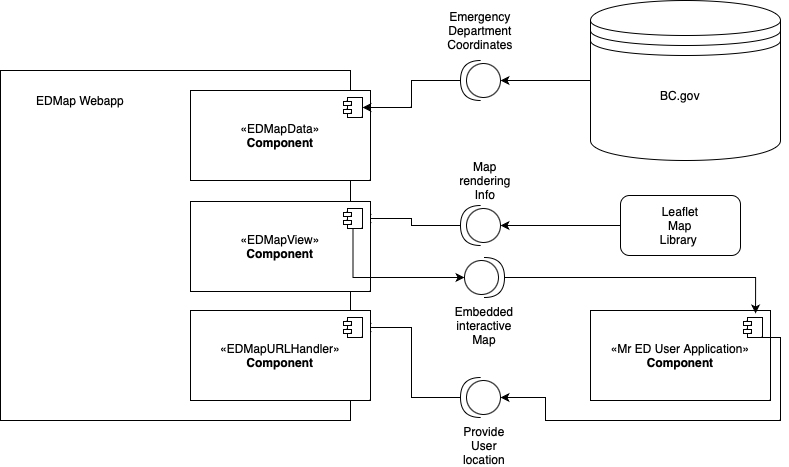

The diagram above was exported from draw.io. Its source (the exported page's mxGraphModel, read from the mxfile embedded in the PNG):
<mxGraphModel dx="984" dy="747" grid="1" gridSize="10" guides="1" tooltips="1" connect="1" arrows="1" fold="1" page="1" pageScale="1" pageWidth="850" pageHeight="1100" math="0" shadow="0" extFonts="Permanent Marker^https://fonts.googleapis.com/css?family=Permanent+Marker">
  <root>
    <mxCell id="0" />
    <mxCell id="1" parent="0" />
    <mxCell id="Ps89kauUc6YETz7Cp_ef-37" value="«Mr ED User Application»&lt;br&gt;&lt;b&gt;Component&lt;/b&gt;" style="html=1;dropTarget=0;whiteSpace=wrap;" parent="1" vertex="1">
      <mxGeometry x="630" y="420" width="180" height="90" as="geometry" />
    </mxCell>
    <mxCell id="Ps89kauUc6YETz7Cp_ef-38" value="" style="shape=module;jettyWidth=8;jettyHeight=4;" parent="Ps89kauUc6YETz7Cp_ef-37" vertex="1">
      <mxGeometry x="1" width="19" height="20" relative="1" as="geometry">
        <mxPoint x="-27" y="7" as="offset" />
      </mxGeometry>
    </mxCell>
    <mxCell id="Ps89kauUc6YETz7Cp_ef-1" value="" style="whiteSpace=wrap;html=1;aspect=fixed;" parent="1" vertex="1">
      <mxGeometry x="40" y="180" width="350" height="350" as="geometry" />
    </mxCell>
    <mxCell id="Ps89kauUc6YETz7Cp_ef-3" value="EDMap Webapp" style="text;html=1;strokeColor=none;fillColor=none;align=center;verticalAlign=middle;whiteSpace=wrap;rounded=0;" parent="1" vertex="1">
      <mxGeometry x="50" y="190" width="140" height="40" as="geometry" />
    </mxCell>
    <mxCell id="Ps89kauUc6YETz7Cp_ef-4" value="«EDMapData»&lt;br&gt;&lt;b&gt;Component&lt;/b&gt;" style="html=1;dropTarget=0;whiteSpace=wrap;" parent="1" vertex="1">
      <mxGeometry x="230" y="200" width="180" height="90" as="geometry" />
    </mxCell>
    <mxCell id="Ps89kauUc6YETz7Cp_ef-5" value="" style="shape=module;jettyWidth=8;jettyHeight=4;" parent="Ps89kauUc6YETz7Cp_ef-4" vertex="1">
      <mxGeometry x="1" width="19" height="20" relative="1" as="geometry">
        <mxPoint x="-27" y="7" as="offset" />
      </mxGeometry>
    </mxCell>
    <mxCell id="Ps89kauUc6YETz7Cp_ef-8" value="" style="edgeStyle=orthogonalEdgeStyle;rounded=0;orthogonalLoop=1;jettySize=auto;html=1;" parent="1" source="Ps89kauUc6YETz7Cp_ef-6" target="Ps89kauUc6YETz7Cp_ef-7" edge="1">
      <mxGeometry relative="1" as="geometry" />
    </mxCell>
    <mxCell id="Ps89kauUc6YETz7Cp_ef-6" value="" style="shape=datastore;whiteSpace=wrap;html=1;" parent="1" vertex="1">
      <mxGeometry x="630" y="110" width="190" height="160" as="geometry" />
    </mxCell>
    <mxCell id="Ps89kauUc6YETz7Cp_ef-9" value="" style="edgeStyle=orthogonalEdgeStyle;rounded=0;orthogonalLoop=1;jettySize=auto;html=1;" parent="1" source="Ps89kauUc6YETz7Cp_ef-7" target="Ps89kauUc6YETz7Cp_ef-5" edge="1">
      <mxGeometry relative="1" as="geometry" />
    </mxCell>
    <mxCell id="Ps89kauUc6YETz7Cp_ef-7" value="" style="shape=providedRequiredInterface;html=1;verticalLabelPosition=bottom;sketch=0;rotation=-180;" parent="1" vertex="1">
      <mxGeometry x="500" y="170" width="40" height="40" as="geometry" />
    </mxCell>
    <mxCell id="Ps89kauUc6YETz7Cp_ef-10" value="Emergency Department Coordinates" style="text;html=1;strokeColor=none;fillColor=none;align=center;verticalAlign=middle;whiteSpace=wrap;rounded=0;" parent="1" vertex="1">
      <mxGeometry x="485" y="120" width="70" height="40" as="geometry" />
    </mxCell>
    <mxCell id="Ps89kauUc6YETz7Cp_ef-26" style="edgeStyle=orthogonalEdgeStyle;rounded=0;orthogonalLoop=1;jettySize=auto;html=1;exitX=1;exitY=0.5;exitDx=0;exitDy=0;exitPerimeter=0;entryX=1;entryY=0.5;entryDx=0;entryDy=0;" parent="1" source="Ps89kauUc6YETz7Cp_ef-11" target="Ps89kauUc6YETz7Cp_ef-19" edge="1">
      <mxGeometry relative="1" as="geometry" />
    </mxCell>
    <mxCell id="Ps89kauUc6YETz7Cp_ef-11" value="" style="shape=providedRequiredInterface;html=1;verticalLabelPosition=bottom;sketch=0;rotation=-180;" parent="1" vertex="1">
      <mxGeometry x="500" y="315" width="40" height="40" as="geometry" />
    </mxCell>
    <mxCell id="Ps89kauUc6YETz7Cp_ef-12" value="" style="rounded=1;whiteSpace=wrap;html=1;" parent="1" vertex="1">
      <mxGeometry x="660" y="305" width="120" height="60" as="geometry" />
    </mxCell>
    <mxCell id="Ps89kauUc6YETz7Cp_ef-13" value="BC.gov" style="text;html=1;strokeColor=none;fillColor=none;align=center;verticalAlign=middle;whiteSpace=wrap;rounded=0;" parent="1" vertex="1">
      <mxGeometry x="690" y="190" width="60" height="30" as="geometry" />
    </mxCell>
    <mxCell id="Ps89kauUc6YETz7Cp_ef-15" value="Leaflet Map Library&amp;nbsp;" style="text;html=1;strokeColor=none;fillColor=none;align=center;verticalAlign=middle;whiteSpace=wrap;rounded=0;" parent="1" vertex="1">
      <mxGeometry x="690" y="320" width="60" height="30" as="geometry" />
    </mxCell>
    <mxCell id="Ps89kauUc6YETz7Cp_ef-16" style="edgeStyle=orthogonalEdgeStyle;rounded=0;orthogonalLoop=1;jettySize=auto;html=1;exitX=0;exitY=0.5;exitDx=0;exitDy=0;entryX=0;entryY=0.5;entryDx=0;entryDy=0;entryPerimeter=0;" parent="1" source="Ps89kauUc6YETz7Cp_ef-12" target="Ps89kauUc6YETz7Cp_ef-11" edge="1">
      <mxGeometry relative="1" as="geometry" />
    </mxCell>
    <mxCell id="Ps89kauUc6YETz7Cp_ef-18" value="«EDMapView»&lt;br&gt;&lt;b&gt;Component&lt;/b&gt;" style="html=1;dropTarget=0;whiteSpace=wrap;" parent="1" vertex="1">
      <mxGeometry x="230" y="311" width="180" height="90" as="geometry" />
    </mxCell>
    <mxCell id="Ps89kauUc6YETz7Cp_ef-19" value="" style="shape=module;jettyWidth=8;jettyHeight=4;" parent="Ps89kauUc6YETz7Cp_ef-18" vertex="1">
      <mxGeometry x="1" width="19" height="20" relative="1" as="geometry">
        <mxPoint x="-27" y="7" as="offset" />
      </mxGeometry>
    </mxCell>
    <mxCell id="Ps89kauUc6YETz7Cp_ef-25" style="edgeStyle=orthogonalEdgeStyle;rounded=0;orthogonalLoop=1;jettySize=auto;html=1;exitX=1;exitY=0.5;exitDx=0;exitDy=0;exitPerimeter=0;entryX=0.917;entryY=0.033;entryDx=0;entryDy=0;entryPerimeter=0;" parent="1" source="Ps89kauUc6YETz7Cp_ef-23" target="Ps89kauUc6YETz7Cp_ef-37" edge="1">
      <mxGeometry relative="1" as="geometry">
        <mxPoint x="660" y="429.25" as="targetPoint" />
      </mxGeometry>
    </mxCell>
    <mxCell id="Ps89kauUc6YETz7Cp_ef-23" value="" style="shape=providedRequiredInterface;html=1;verticalLabelPosition=bottom;sketch=0;rotation=-180;direction=west;" parent="1" vertex="1">
      <mxGeometry x="504" y="367" width="40" height="40" as="geometry" />
    </mxCell>
    <mxCell id="Ps89kauUc6YETz7Cp_ef-24" style="edgeStyle=orthogonalEdgeStyle;rounded=0;orthogonalLoop=1;jettySize=auto;html=1;exitX=0.5;exitY=1;exitDx=0;exitDy=0;entryX=0;entryY=0.5;entryDx=0;entryDy=0;entryPerimeter=0;" parent="1" source="Ps89kauUc6YETz7Cp_ef-19" target="Ps89kauUc6YETz7Cp_ef-23" edge="1">
      <mxGeometry relative="1" as="geometry" />
    </mxCell>
    <mxCell id="Ps89kauUc6YETz7Cp_ef-27" value="Map rendering Info" style="text;html=1;strokeColor=none;fillColor=none;align=center;verticalAlign=middle;whiteSpace=wrap;rounded=0;" parent="1" vertex="1">
      <mxGeometry x="495" y="275" width="60" height="30" as="geometry" />
    </mxCell>
    <mxCell id="Ps89kauUc6YETz7Cp_ef-28" value="Embedded interactive Map" style="text;html=1;strokeColor=none;fillColor=none;align=center;verticalAlign=middle;whiteSpace=wrap;rounded=0;" parent="1" vertex="1">
      <mxGeometry x="494" y="420" width="60" height="30" as="geometry" />
    </mxCell>
    <mxCell id="Ps89kauUc6YETz7Cp_ef-35" style="edgeStyle=orthogonalEdgeStyle;rounded=0;orthogonalLoop=1;jettySize=auto;html=1;exitX=1;exitY=0.5;exitDx=0;exitDy=0;exitPerimeter=0;entryX=1;entryY=0.5;entryDx=0;entryDy=0;" parent="1" source="Ps89kauUc6YETz7Cp_ef-29" target="Ps89kauUc6YETz7Cp_ef-33" edge="1">
      <mxGeometry relative="1" as="geometry" />
    </mxCell>
    <mxCell id="Ps89kauUc6YETz7Cp_ef-29" value="" style="shape=providedRequiredInterface;html=1;verticalLabelPosition=bottom;sketch=0;rotation=-180;" parent="1" vertex="1">
      <mxGeometry x="500" y="487" width="40" height="40" as="geometry" />
    </mxCell>
    <mxCell id="Ps89kauUc6YETz7Cp_ef-30" style="edgeStyle=orthogonalEdgeStyle;rounded=0;orthogonalLoop=1;jettySize=auto;html=1;exitX=0.5;exitY=1;exitDx=0;exitDy=0;entryX=0;entryY=0.5;entryDx=0;entryDy=0;entryPerimeter=0;" parent="1" source="Ps89kauUc6YETz7Cp_ef-38" target="Ps89kauUc6YETz7Cp_ef-29" edge="1">
      <mxGeometry relative="1" as="geometry">
        <mxPoint x="660" y="489.75" as="sourcePoint" />
        <Array as="points">
          <mxPoint x="820" y="447" />
          <mxPoint x="820" y="530" />
          <mxPoint x="585" y="530" />
          <mxPoint x="585" y="507" />
        </Array>
      </mxGeometry>
    </mxCell>
    <mxCell id="Ps89kauUc6YETz7Cp_ef-32" value="«EDMapURLHandler»&lt;br&gt;&lt;b&gt;Component&lt;/b&gt;" style="html=1;dropTarget=0;whiteSpace=wrap;" parent="1" vertex="1">
      <mxGeometry x="230" y="420" width="180" height="90" as="geometry" />
    </mxCell>
    <mxCell id="Ps89kauUc6YETz7Cp_ef-33" value="" style="shape=module;jettyWidth=8;jettyHeight=4;" parent="Ps89kauUc6YETz7Cp_ef-32" vertex="1">
      <mxGeometry x="1" width="19" height="20" relative="1" as="geometry">
        <mxPoint x="-27" y="7" as="offset" />
      </mxGeometry>
    </mxCell>
    <mxCell id="Ps89kauUc6YETz7Cp_ef-36" value="Provide User location" style="text;html=1;strokeColor=none;fillColor=none;align=center;verticalAlign=middle;whiteSpace=wrap;rounded=0;" parent="1" vertex="1">
      <mxGeometry x="494" y="540" width="60" height="30" as="geometry" />
    </mxCell>
  </root>
</mxGraphModel>